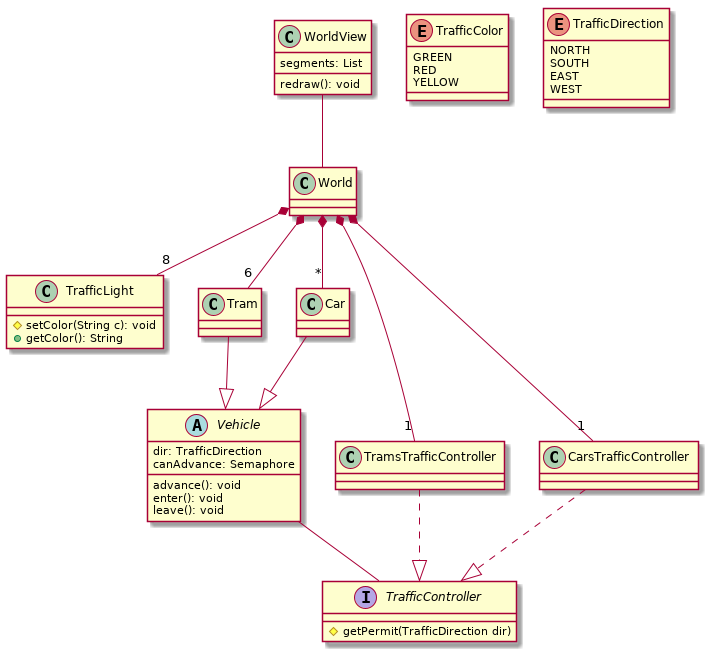

The diagram above was rendered by PlantUML. Its source (embedded in the PNG):
@startuml tramway

class WorldView {
  segments: List
  
  redraw(): void
}
WorldView -- World

class World {}
World *-- "8" TrafficLight
World *-- "6" Tram
World *-- "*" Car
World *-- "1" TramsTrafficController
World *-- "1" CarsTrafficController

abstract class Vehicle {
  dir: TrafficDirection
  canAdvance: Semaphore

  advance(): void
  enter(): void
  leave(): void
}
class Tram {}
class Car {}
Tram --|> Vehicle
Car --|> Vehicle
Vehicle -- TrafficController

interface TrafficController {
  # getPermit(TrafficDirection dir)
}

class TramsTrafficController {}
TramsTrafficController ..|> TrafficController

class CarsTrafficController {}
CarsTrafficController ..|> TrafficController

class TrafficLight {
  # setColor(String c): void
  + getColor(): String
}

enum TrafficColor {
  GREEN
  RED
  YELLOW
}

enum TrafficDirection {
  NORTH
  SOUTH
  EAST
  WEST
}

@enduml